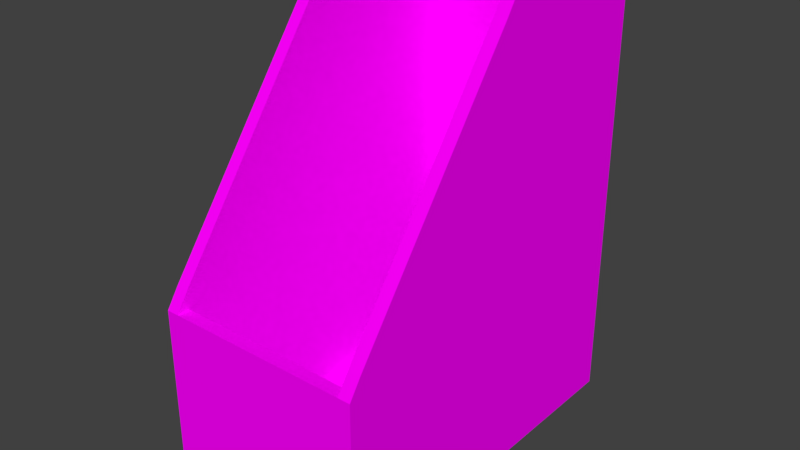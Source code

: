 # Source: BinderHolder.blend  (saved by Blender 2.77.0; exported with 4.5.12 LTS)
import bpy
from mathutils import Matrix  # noqa: F401  (used for matrix-valued properties, if any)

bpy.ops.wm.read_factory_settings(use_empty=True)
scene = bpy.context.scene
scene.name = 'Scene'

# ---- collections
col_collection_1 = bpy.data.collections.new('Collection 1'); scene.collection.children.link(col_collection_1)

# ---- images (referenced by path relative to the original .blend; pixels are not part of the script)
import os
ASSET_DIR = os.environ.get("B2B_ASSET_DIR", "")  # directory of the original .blend (textures are referenced by path, not embedded)
HERE = os.path.dirname(os.path.abspath(__file__))  # packed textures are extracted next to this script under _unpacked/

def load_image(name, relpath, width, height, colorspace="sRGB"):
    """Load a texture the original file referenced (path relative to the .blend, or extracted next to this script)."""
    p = next((c for c in (os.path.join(HERE, relpath), os.path.join(ASSET_DIR, relpath)) if relpath and os.path.exists(c)), "")
    if p:
        img = bpy.data.images.load(p, check_existing=True)
        img.name = name
    else:  # same state as the original file: an image datablock whose file is absent (Cycles renders it pink)
        img = bpy.data.images.new(name, width, height)
        img.source = "FILE"
        img.filepath = "//" + (relpath or name)
    img.colorspace_settings.name = colorspace
    return img
img_texture_binderholder_png = load_image('texture_binderholder.png', 'texture_binderholder.png', 1024, 1024, 'sRGB')

# ---- materials (node trees are filled in below, after node groups)
mat_holder = bpy.data.materials.new('Holder')
mat_holder.alpha_threshold = 0.0
mat_holder.roughness = 0.5

# ---- material node trees
mat_holder.use_nodes = True; mat_holder.node_tree.nodes.clear()
_N = mat_holder.node_tree.nodes; _L = mat_holder.node_tree.links
n0 = _N.new('ShaderNodeOutputMaterial'); n0.name = 'Material Output'; n0.location = (300, 300)
n1 = _N.new('ShaderNodeBsdfDiffuse'); n1.name = 'Diffuse BSDF'; n1.location = (10, 300)
n2 = _N.new('ShaderNodeTexImage'); n2.name = 'Image Texture'; n2.location = (-180, 300)
n2.width = 140
n2.image = img_texture_binderholder_png
_L.new(n1.outputs[0], n0.inputs[0])
_L.new(n2.outputs[0], n1.inputs[0])
n0.is_active_output = True

# ---- world
world_world = bpy.data.worlds.new('World'); scene.world = world_world
world_world.color = (0.05088, 0.05088, 0.05088)
world_world.use_sun_shadow = False
world_world.sun_shadow_jitter_overblur = 0.0
world_world.cycles.sampling_method = 'MANUAL'

# ---- meshes
me_cube = bpy.data.meshes.new('Cube')
me_cube.from_pydata([(3.399, -4.356, -5.3), (3.399, 4.444, -5.3), (3.399, 4.444, 5.3), (3.399, -4.056, -0.6018), (3.399, 0.09314, 5.0), (3.399, 4.144, 5.0), (3.399, 4.444, -5.0), (3.399, -4.356, -5.0), (3.399, 0.3939, 5.0), (3.399, -4.356, -1.05), (3.399, 4.444, 5.0), (3.399, 0.2939, 5.3), (3.399, -4.056, -1.05), (3.399, -4.056, -5.0), (3.399, 4.144, -5.3), (3.399, 4.144, -5.0), (3.399, 4.144, 5.3), (3.399, -4.056, -5.3), (3.699, -4.056, -5.3), (3.699, 4.144, 5.3), (3.699, 4.144, -5.0), (3.699, 4.144, -5.3), (3.699, -4.056, -5.0), (3.699, -4.056, -1.15), (3.699, 0.2939, 5.3), (3.699, 4.444, 5.0), (3.699, -4.356, -1.05), (3.699, 0.3939, 5.0), (3.699, -4.356, -5.0), (3.699, 4.444, -5.0), (3.699, 4.144, 5.0), (3.699, 0.09314, 5.0), (3.699, -4.056, -0.6018), (3.699, 4.444, 5.3), (3.699, 4.444, -5.3), (3.699, -4.356, -5.3), (-1.301, -4.356, -5.3), (-1.301, 4.444, -5.3), (-1.301, 4.444, 5.3), (-1.301, -4.056, -0.6018), (-1.301, 0.09314, 5.0), (-1.301, 4.144, 5.0), (-1.301, 4.444, -5.0), (-1.301, -4.356, -5.0), (-1.301, 0.3939, 5.0), (-1.301, -4.356, -1.05), (-1.301, 4.444, 5.0), (-1.301, 0.2939, 5.3), (-1.301, -4.056, -1.15), (-1.301, -4.056, -5.0), (-1.301, 4.144, -5.3), (-1.301, 4.144, -5.0), (-1.301, 4.144, 5.3), (-1.301, -4.056, -5.3), (-1.001, -4.056, -5.3), (-1.001, 4.144, 5.3), (-1.001, 4.144, -5.0), (-1.001, 4.144, -5.3), (-1.001, -4.056, -5.0), (-1.001, -4.056, -1.05), (-1.001, 0.2939, 5.3), (-1.001, 4.444, 5.0), (-1.001, -4.356, -1.05), (-1.001, 0.3939, 5.0), (-1.001, -4.356, -5.0), (-1.001, 4.444, -5.0), (-1.001, 4.144, 5.0), (-1.001, 0.09314, 5.0), (-1.001, -4.056, -0.6018), (-1.001, 4.444, 5.3), (-1.001, 4.444, -5.3), (-1.001, -4.356, -5.3)], [], [(3, 12, 9), (12, 3, 4, 8), (16, 5, 8, 11), (13, 12, 8, 5, 15), (58, 13, 15, 56), (11, 8, 4), (2, 16, 19, 33), (42, 46, 61, 65), (53, 49, 51, 50), (29, 20, 21, 34), (9, 7, 28, 26), (19, 24, 27, 30), (14, 1, 34, 21), (20, 29, 25, 30), (2, 69, 55, 16), (11, 4, 31, 24), (3, 9, 26, 32), (22, 23, 26, 28), (28, 35, 18, 22), (32, 26, 23), (23, 27, 31, 32), (23, 22, 20, 30, 27), (33, 19, 30, 25), (1, 6, 29, 34), (4, 3, 32, 31), (24, 31, 27), (10, 2, 33, 25), (16, 11, 24, 19), (53, 50, 57, 54), (0, 17, 18, 35), (7, 0, 35, 28), (39, 48, 45), (48, 39, 40, 44), (52, 41, 44, 47), (49, 48, 44, 41, 51), (47, 44, 40), (38, 52, 55, 69), (38, 46, 41, 52), (6, 65, 61, 10), (6, 10, 25, 29), (42, 37, 50, 51), (45, 43, 64, 62), (55, 60, 63, 66), (50, 37, 70, 57), (17, 14, 21, 18), (43, 49, 53, 36), (49, 43, 45, 48), (47, 40, 67, 60), (39, 45, 62, 68), (10, 61, 69, 2), (68, 62, 59), (59, 63, 67, 68), (59, 58, 56, 66, 63), (37, 42, 65, 70), (40, 39, 68, 67), (60, 67, 63), (46, 38, 69, 61), (52, 47, 60, 55), (57, 14, 17, 54), (36, 53, 54, 71), (43, 36, 71, 64), (56, 15, 5, 66), (21, 20, 22, 18), (7, 64, 71, 0), (0, 71, 54, 17), (14, 57, 70, 1), (1, 70, 65, 6), (13, 58, 59, 12), (12, 59, 62, 9), (9, 62, 64, 7), (16, 55, 66, 5), (51, 41, 46, 42)])
_uv = me_cube.uv_layers.new(name='UVMap')
_uv.uv.foreach_set('vector', [0.554, 0.5123, 0.554, 0.5, 0.5622, 0.5, 0.554, 0.5, 0.554, 0.5123, 0.4399, 0.6663, 0.4316, 0.6663, 0.3285, 0.6746, 0.3285, 0.6663, 0.4316, 0.6663, 0.4344, 0.6746, 0.554, 0.3914, 0.554, 0.5, 0.4316, 0.6663, 0.3285, 0.6663, 0.3285, 0.3914, 0.09485, 0.6746, 0.2158, 0.6746, 0.2158, 0.9, 0.09485, 0.9, 0.4344, 0.6746, 0.4316, 0.6663, 0.4399, 0.6663, 0.2158, 0.8038, 0.2241, 0.8038, 0.2241, 0.812, 0.2158, 0.812, 0.5622, 0.6746, 0.5622, 0.3997, 0.5704, 0.3997, 0.5704, 0.6746, 0.345, 0.3914, 0.345, 0.3832, 0.5704, 0.3832, 0.5704, 0.3914, 0.09485, 0.3832, 0.1031, 0.3832, 0.1031, 0.3914, 0.09485, 0.3914, 0.5869, 0.2746, 0.5869, 0.3832, 0.5787, 0.3832, 0.5787, 0.2746, 0.1031, 0.1, 0.2089, 0.1, 0.2062, 0.1082, 0.1031, 0.1082, 0.8454, 0.1082, 0.8454, 0.1, 0.8536, 0.1, 0.8536, 0.1082, 0.1031, 0.3832, 0.09485, 0.3832, 0.09485, 0.1082, 0.1031, 0.1082, 0.2158, 0.8038, 0.2158, 0.6828, 0.2241, 0.6828, 0.2241, 0.8038, 0.5869, 0.1, 0.5869, 0.1082, 0.5787, 0.1082, 0.5787, 0.1, 0.5869, 0.2622, 0.5869, 0.2746, 0.5787, 0.2746, 0.5787, 0.2622, 0.3285, 0.3832, 0.3285, 0.2773, 0.3368, 0.2746, 0.3368, 0.3832, 0.3368, 0.3832, 0.3368, 0.3914, 0.3285, 0.3914, 0.3285, 0.3832, 0.3285, 0.2622, 0.3368, 0.2746, 0.3285, 0.2773, 0.3285, 0.2773, 0.2062, 0.1082, 0.2145, 0.1082, 0.3285, 0.2622, 0.3285, 0.2773, 0.3285, 0.3832, 0.1031, 0.3832, 0.1031, 0.1082, 0.2062, 0.1082, 0.09485, 0.1, 0.1031, 0.1, 0.1031, 0.1082, 0.09485, 0.1082, 0.6914, 0.6828, 0.6914, 0.6746, 0.6997, 0.6746, 0.6997, 0.6828, 0.5869, 0.1082, 0.5869, 0.2622, 0.5787, 0.2622, 0.5787, 0.1082, 0.2089, 0.1, 0.2145, 0.1082, 0.2062, 0.1082, 0.6914, 0.3997, 0.6914, 0.3914, 0.6997, 0.3914, 0.6997, 0.3997, 0.2241, 0.8038, 0.3299, 0.8038, 0.3299, 0.812, 0.2241, 0.812, 0.7162, 0.3337, 0.7162, 0.1082, 0.7244, 0.1082, 0.7244, 0.3337, 0.8454, 0.3419, 0.8454, 0.3337, 0.8536, 0.3337, 0.8536, 0.3419, 0.5869, 0.3832, 0.5869, 0.3914, 0.5787, 0.3914, 0.5787, 0.3832, 0.345, 0.2622, 0.345, 0.2773, 0.3368, 0.2746, 0.345, 0.2773, 0.345, 0.2622, 0.4591, 0.1082, 0.4674, 0.1082, 0.5704, 0.1, 0.5704, 0.1082, 0.4674, 0.1082, 0.4646, 0.1, 0.345, 0.3832, 0.345, 0.2773, 0.4674, 0.1082, 0.5704, 0.1082, 0.5704, 0.3832, 0.4646, 0.1, 0.4674, 0.1082, 0.4591, 0.1082, 0.2158, 0.6746, 0.2241, 0.6746, 0.2241, 0.6828, 0.2158, 0.6828, 0.5787, 0.1, 0.5787, 0.1082, 0.5704, 0.1082, 0.5704, 0.1, 0.6914, 0.6746, 0.5704, 0.6746, 0.5704, 0.3997, 0.6914, 0.3997, 0.6914, 0.6746, 0.6914, 0.3997, 0.6997, 0.3997, 0.6997, 0.6746, 0.5787, 0.3832, 0.5787, 0.3914, 0.5704, 0.3914, 0.5704, 0.3832, 0.7162, 0.2746, 0.7162, 0.3832, 0.7079, 0.3832, 0.7079, 0.2746, 0.3285, 0.6746, 0.2227, 0.6746, 0.2254, 0.6663, 0.3285, 0.6663, 0.7162, 0.1082, 0.7162, 0.1, 0.7244, 0.1, 0.7244, 0.1082, 0.8454, 0.3337, 0.8454, 0.1082, 0.8536, 0.1082, 0.8536, 0.3337, 0.3368, 0.3832, 0.345, 0.3832, 0.345, 0.3914, 0.3368, 0.3914, 0.345, 0.3832, 0.3368, 0.3832, 0.3368, 0.2746, 0.345, 0.2773, 0.7162, 0.1, 0.7162, 0.1082, 0.7079, 0.1082, 0.7079, 0.1, 0.7162, 0.2622, 0.7162, 0.2746, 0.7079, 0.2746, 0.7079, 0.2622, 0.6914, 0.3997, 0.5704, 0.3997, 0.5704, 0.3914, 0.6914, 0.3914, 0.1031, 0.5123, 0.09485, 0.5, 0.1031, 0.5, 0.1031, 0.5, 0.2254, 0.6663, 0.2172, 0.6663, 0.1031, 0.5123, 0.1031, 0.5, 0.1031, 0.3914, 0.3285, 0.3914, 0.3285, 0.6663, 0.2254, 0.6663, 0.5622, 0.6828, 0.5622, 0.6746, 0.5704, 0.6746, 0.5704, 0.6828, 0.7162, 0.1082, 0.7162, 0.2622, 0.7079, 0.2622, 0.7079, 0.1082, 0.2227, 0.6746, 0.2172, 0.6663, 0.2254, 0.6663, 0.5622, 0.3997, 0.5622, 0.3914, 0.5704, 0.3914, 0.5704, 0.3997, 0.2241, 0.6746, 0.3299, 0.6746, 0.3299, 0.6828, 0.2241, 0.6828, 0.7244, 0.1082, 0.8454, 0.1082, 0.8454, 0.3337, 0.7244, 0.3337, 0.7162, 0.3419, 0.7162, 0.3337, 0.7244, 0.3337, 0.7244, 0.3419, 0.7162, 0.3832, 0.7162, 0.3914, 0.7079, 0.3914, 0.7079, 0.3832, 0.8206, 0.6746, 0.6997, 0.6746, 0.6997, 0.3997, 0.8206, 0.3997, 0.1031, 0.3914, 0.1031, 0.3832, 0.3285, 0.3832, 0.3285, 0.3914, 0.5869, 0.3832, 0.7079, 0.3832, 0.7079, 0.3914, 0.5869, 0.3914, 0.8454, 0.3419, 0.7244, 0.3419, 0.7244, 0.3337, 0.8454, 0.3337, 0.8454, 0.1082, 0.7244, 0.1082, 0.7244, 0.1, 0.8454, 0.1, 0.6914, 0.6828, 0.5704, 0.6828, 0.5704, 0.6746, 0.6914, 0.6746, 0.3299, 0.7955, 0.3299, 0.6746, 0.4385, 0.6746, 0.4385, 0.7955, 0.4385, 0.7955, 0.4385, 0.6746, 0.4467, 0.6746, 0.4467, 0.7955, 0.5869, 0.2746, 0.7079, 0.2746, 0.7079, 0.3832, 0.5869, 0.3832, 0.6997, 0.3914, 0.8206, 0.3914, 0.8206, 0.3997, 0.6997, 0.3997, 0.5704, 0.3832, 0.5704, 0.1082, 0.5787, 0.1082, 0.5787, 0.3832])
me_cube.materials.append(mat_holder)
me_cube.use_remesh_preserve_volume = False
me_cube.use_remesh_preserve_attributes = False
me_cube.use_mirror_vertex_groups = False
me_cube.update()

# ---- objects
ob_cube = bpy.data.objects.new('Cube', me_cube)

# ---- transforms, parenting, visibility, modifiers, constraints
ob_cube.location = (0.0, 0.0, 0.0)
ob_cube.lineart.crease_threshold = 0.0

# ---- collection membership
col_collection_1.objects.link(ob_cube)

# ---- scene / render settings (as saved in the file)
scene.frame_start = 1; scene.frame_end = 250; scene.frame_set(1)
scene.render.engine = 'CYCLES'
scene.render.resolution_percentage = 50
scene.render.dither_intensity = 0.0
scene.cycles.use_denoising = False
scene.cycles.samples = 128
scene.cycles.sampling_pattern = 'TABULATED_SOBOL'
scene.cycles.light_sampling_threshold = 0.0
scene.cycles.use_adaptive_sampling = False
scene.cycles.use_light_tree = False
scene.cycles.blur_glossy = 0.0
scene.cycles.sample_clamp_indirect = 0.0
scene.view_settings.view_transform = 'Standard'
bpy.context.view_layer.update()

# ---- added for rendering (the .blend has no active camera and no usable light): camera, sun
cam_auto = bpy.data.cameras.new('AutoCamera')
cam_auto.lens = 50.0
cam_auto.sensor_width = 36.0
cam_auto.clip_end = 1000.0
ob_auto_camera = bpy.data.objects.new('AutoCamera', cam_auto)
scene.collection.objects.link(ob_auto_camera)
ob_auto_camera.location = (14.7596, -16.2282, 10.8481)
ob_auto_camera.rotation_euler = (1.09748, -7.21219e-08, 0.694738)
scene.camera = ob_auto_camera
light_auto_sun = bpy.data.lights.new('AutoSun', 'SUN')
light_auto_sun.energy = 3.0
light_auto_sun.angle = 0.0523599
ob_auto_sun = bpy.data.objects.new('AutoSun', light_auto_sun)
scene.collection.objects.link(ob_auto_sun)
ob_auto_sun.rotation_euler = (0.872665, 0.174533, 0.523599)
bpy.context.view_layer.update()

